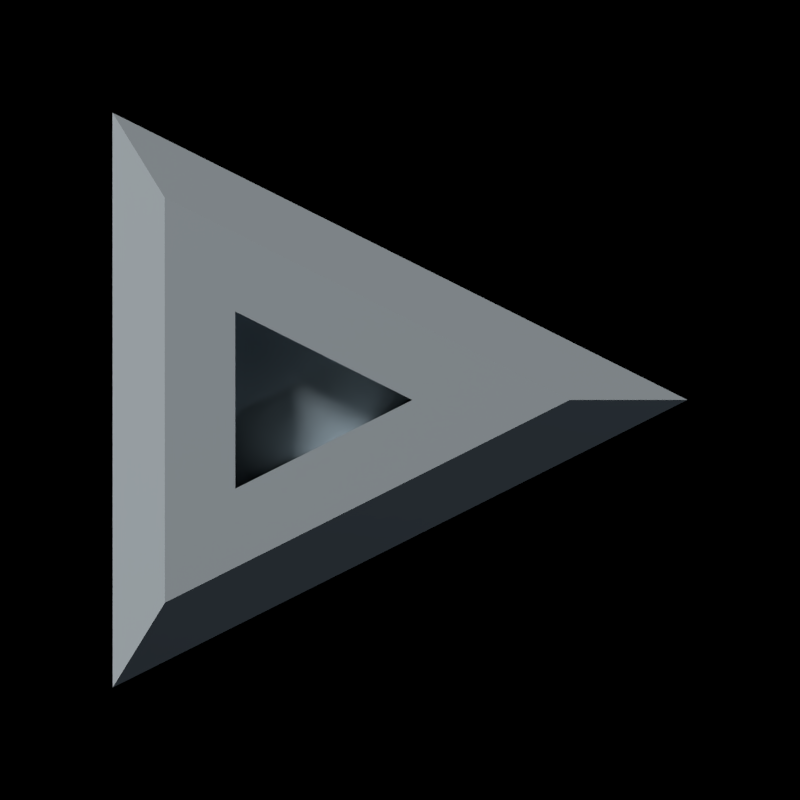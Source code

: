 # Source: Triangle.blend  (saved by Blender 2.82.7; exported with 4.5.12 LTS)
import bpy
from mathutils import Matrix  # noqa: F401  (used for matrix-valued properties, if any)

bpy.ops.wm.read_factory_settings(use_empty=True)
scene = bpy.context.scene
scene.name = 'Scene'

# ---- collections
col_collapsed = bpy.data.collections.new('Collapsed'); scene.collection.children.link(col_collapsed)
col_expanded = bpy.data.collections.new('Expanded'); scene.collection.children.link(col_expanded)

# ---- materials (node trees are filled in below, after node groups)
mat_metal = bpy.data.materials.new('metal')
mat_metal.diffuse_color = (0.1651, 0.2051, 0.2307, 1.0)
mat_metal_001 = bpy.data.materials.new('metal.001')
mat_metal_001.diffuse_color = (0.2789, 0.3095, 0.3278, 1.0)

# ---- material node trees
mat_metal.use_nodes = True; mat_metal.node_tree.nodes.clear()
_N = mat_metal.node_tree.nodes; _L = mat_metal.node_tree.links
n0 = _N.new('ShaderNodeOutputMaterial'); n0.name = 'Material Output'; n0.location = (300, 300)
n1 = _N.new('ShaderNodeBsdfPrincipled'); n1.name = 'Principled BSDF'; n1.location = (10, 300)
n1.distribution = 'GGX'
n1.subsurface_method = 'BURLEY'
n1.inputs[0].default_value = (0.1651, 0.2051, 0.2307, 1.0)
n1.inputs[1].default_value = 0.7
n1.inputs[3].default_value = 1.45
n1.inputs[27].default_value = (0.0, 0.0, 0.0, 1.0)
n1.inputs[28].default_value = 1.0
_L.new(n1.outputs[0], n0.inputs[0])
n0.is_active_output = True
mat_metal_001.use_nodes = True; mat_metal_001.node_tree.nodes.clear()
_N = mat_metal_001.node_tree.nodes; _L = mat_metal_001.node_tree.links
n0 = _N.new('ShaderNodeOutputMaterial'); n0.name = 'Material Output'; n0.location = (300, 300)
n1 = _N.new('ShaderNodeBsdfPrincipled'); n1.name = 'Principled BSDF'; n1.location = (10, 300)
n1.distribution = 'GGX'
n1.subsurface_method = 'BURLEY'
n1.inputs[0].default_value = (0.2789, 0.3095, 0.3278, 1.0)
n1.inputs[1].default_value = 0.7
n1.inputs[3].default_value = 1.45
n1.inputs[27].default_value = (0.0, 0.0, 0.0, 1.0)
n1.inputs[28].default_value = 1.0
_L.new(n1.outputs[0], n0.inputs[0])
n0.is_active_output = True

# ---- world
world_world = bpy.data.worlds.new('World'); scene.world = world_world
world_world.color = (0.0, 0.0, 0.0)
world_world.use_sun_shadow = False
world_world.sun_shadow_jitter_overblur = 0.0
world_world.cycles.sampling_method = 'NONE'
world_world.cycles.sample_map_resolution = 256

# ---- cameras
cam_camera_005 = bpy.data.cameras.new('Camera.005')
cam_camera_005.clip_end = 100.0
cam_camera_005.lens = 956.0
cam_camera_005.sensor_width = 32.0
cam_camera_005.sensor_height = 18.0
cam_camera_005.ortho_scale = 12.0
cam_camera_005.show_composition_thirds = True
cam_camera_005.dof.focus_distance = 0.0
cam_camera_002 = bpy.data.cameras.new('Camera.002')
cam_camera_002.clip_end = 100.0
cam_camera_002.lens = 956.0
cam_camera_002.sensor_width = 32.0
cam_camera_002.sensor_height = 18.0
cam_camera_002.ortho_scale = 12.0
cam_camera_002.show_composition_thirds = True
cam_camera_002.dof.focus_distance = 0.0

# ---- lights
light_point_005 = bpy.data.lights.new('Point.005', 'POINT')
light_point_005.color = (0.7187, 0.8527, 1.0)
light_point_005.transmission_factor = 0.0
light_point_005.energy = 2000.0
light_point_005.shadow_buffer_clip_start = 0.5
light_point_005.shadow_soft_size = 0.1
light_point_005.shadow_maximum_resolution = 0.006
light_point_005.use_absolute_resolution = True
light_point_005.cycles.use_multiple_importance_sampling = False
light_sun_006 = bpy.data.lights.new('Sun.006', 'SUN')
light_sun_006.transmission_factor = 0.0
light_sun_006.angle = 0.1993
light_sun_006.shadow_buffer_clip_start = 0.5
light_sun_006.shadow_soft_size = 0.1
light_sun_006.shadow_cascade_max_distance = 1000.0
light_sun_006.cycles.use_multiple_importance_sampling = False
light_point_002 = bpy.data.lights.new('Point.002', 'POINT')
light_point_002.color = (0.7187, 0.8527, 1.0)
light_point_002.transmission_factor = 0.0
light_point_002.energy = 2000.0
light_point_002.shadow_buffer_clip_start = 0.5
light_point_002.shadow_soft_size = 0.1
light_point_002.shadow_maximum_resolution = 0.006
light_point_002.use_absolute_resolution = True
light_point_002.cycles.use_multiple_importance_sampling = False
light_sun_002 = bpy.data.lights.new('Sun.002', 'SUN')
light_sun_002.transmission_factor = 0.0
light_sun_002.angle = 0.1993
light_sun_002.shadow_buffer_clip_start = 0.5
light_sun_002.shadow_soft_size = 0.1
light_sun_002.shadow_cascade_max_distance = 1000.0
light_sun_002.cycles.use_multiple_importance_sampling = False

# ---- meshes
me_plane = bpy.data.meshes.new('Plane')
me_plane.from_pydata([(-0.4088, -0.4088, 0.0), (0.4088, 0.0, 0.0), (-0.4088, 0.4088, 0.0), (-0.4088, -0.4088, 0.09544), (-0.2338, -0.1257, 0.1704), (0.4088, 0.0, 0.09544), (0.01753, -7.451e-09, 0.1704), (-0.2338, 0.1257, 0.1704), (-0.4088, 0.4088, 0.09544), (-0.3338, -0.2875, 0.1704), (-0.3338, 0.2875, 0.1704), (0.2411, -7.451e-09, 0.1704), (-0.2338, -0.1257, 0.09544), (-0.2338, 0.1257, 0.09544), (0.01753, -7.451e-09, 0.09544)], [], [(0, 2, 1), (0, 1, 5, 3), (1, 2, 8, 5), (6, 7, 13, 14), (8, 3, 9, 10), (3, 5, 11, 9), (5, 8, 10, 11), (2, 0, 3, 8), (4, 7, 10, 9), (6, 4, 9, 11), (7, 6, 11, 10), (12, 14, 13), (4, 6, 14, 12), (7, 4, 12, 13)])
me_plane.polygons.foreach_set('material_index', [0, 0, 0, 1, 1, 1, 1, 0, 1, 1, 1, 0, 1, 1])
_uv = me_plane.uv_layers.new(name='UVMap')
_uv.uv.foreach_set('vector', [0.0, 0.0, 0.0, 1.0, 1.0, 1.0, 0.0, 0.0, 1.0, 1.0, 1.0, 1.0, 0.0, 0.0, 1.0, 1.0, 0.0, 1.0, 0.0, 1.0, 1.0, 1.0, 0.5214, 0.7607, 0.214, 0.7607, 0.214, 0.7607, 0.5214, 0.7607, 0.0, 1.0, 0.0, 0.0, 0.09172, 0.1943, 0.09172, 0.8975, 0.0, 0.0, 1.0, 1.0, 0.7949, 0.8975, 0.09172, 0.1943, 1.0, 1.0, 0.0, 1.0, 0.09172, 0.8975, 0.7949, 0.8975, 0.0, 1.0, 0.0, 0.0, 0.0, 0.0, 0.0, 1.0, 0.214, 0.4533, 0.214, 0.7607, 0.09172, 0.8975, 0.09172, 0.1943, 0.5214, 0.7607, 0.214, 0.4533, 0.09172, 0.1943, 0.7949, 0.8975, 0.214, 0.7607, 0.5214, 0.7607, 0.7949, 0.8975, 0.09172, 0.8975, 0.214, 0.4533, 0.5214, 0.7607, 0.214, 0.7607, 0.214, 0.4533, 0.5214, 0.7607, 0.5214, 0.7607, 0.214, 0.4533, 0.214, 0.7607, 0.214, 0.4533, 0.214, 0.4533, 0.214, 0.7607])
me_plane.materials.append(mat_metal)
me_plane.materials.append(mat_metal_001)
me_plane.use_remesh_fix_poles = True
me_plane.use_remesh_preserve_attributes = False
me_plane.use_mirror_vertex_groups = False
me_plane.update()
me_plane_001 = bpy.data.meshes.new('Plane.001')
me_plane_001.from_pydata([(-0.4088, -0.4088, 0.0), (0.4088, 0.0, 0.0), (-0.4088, 0.4088, 0.0), (-0.4088, -0.4088, 0.09544), (-0.2338, -0.1257, 0.1704), (0.4088, 0.0, 0.09544), (0.01753, -7.451e-09, 0.1704), (-0.2338, 0.1257, 0.1704), (-0.4088, 0.4088, 0.09544), (-0.3338, -0.2875, 0.1704), (-0.3338, 0.2875, 0.1704), (0.2411, -7.451e-09, 0.1704), (-0.2338, -0.1257, 0.09544), (-0.2338, 0.1257, 0.09544), (0.01753, -7.451e-09, 0.09544)], [], [(0, 2, 1), (0, 1, 5, 3), (1, 2, 8, 5), (6, 7, 13, 14), (8, 3, 9, 10), (3, 5, 11, 9), (5, 8, 10, 11), (2, 0, 3, 8), (4, 7, 10, 9), (6, 4, 9, 11), (7, 6, 11, 10), (12, 14, 13), (4, 6, 14, 12), (7, 4, 12, 13)])
me_plane_001.polygons.foreach_set('material_index', [0, 0, 0, 1, 1, 1, 1, 0, 1, 1, 1, 0, 1, 1])
_uv = me_plane_001.uv_layers.new(name='UVMap')
_uv.uv.foreach_set('vector', [0.0, 0.0, 0.0, 1.0, 1.0, 1.0, 0.0, 0.0, 1.0, 1.0, 1.0, 1.0, 0.0, 0.0, 1.0, 1.0, 0.0, 1.0, 0.0, 1.0, 1.0, 1.0, 0.5214, 0.7607, 0.214, 0.7607, 0.214, 0.7607, 0.5214, 0.7607, 0.0, 1.0, 0.0, 0.0, 0.09172, 0.1943, 0.09172, 0.8975, 0.0, 0.0, 1.0, 1.0, 0.7949, 0.8975, 0.09172, 0.1943, 1.0, 1.0, 0.0, 1.0, 0.09172, 0.8975, 0.7949, 0.8975, 0.0, 1.0, 0.0, 0.0, 0.0, 0.0, 0.0, 1.0, 0.214, 0.4533, 0.214, 0.7607, 0.09172, 0.8975, 0.09172, 0.1943, 0.5214, 0.7607, 0.214, 0.4533, 0.09172, 0.1943, 0.7949, 0.8975, 0.214, 0.7607, 0.5214, 0.7607, 0.7949, 0.8975, 0.09172, 0.8975, 0.214, 0.4533, 0.5214, 0.7607, 0.214, 0.7607, 0.214, 0.4533, 0.5214, 0.7607, 0.5214, 0.7607, 0.214, 0.4533, 0.214, 0.7607, 0.214, 0.4533, 0.214, 0.4533, 0.214, 0.7607])
me_plane_001.materials.append(mat_metal)
me_plane_001.materials.append(mat_metal_001)
me_plane_001.use_remesh_fix_poles = True
me_plane_001.use_remesh_preserve_attributes = False
me_plane_001.use_mirror_vertex_groups = False
me_plane_001.update()

# ---- objects
ob_top_point_004 = bpy.data.objects.new('Top Point.004', light_point_005)
ob_top_camera_001 = bpy.data.objects.new('Top Camera.001', cam_camera_005)
ob_top_sun_002 = bpy.data.objects.new('Top Sun.002', light_sun_006)
ob_plane = bpy.data.objects.new('Plane', me_plane)
ob_top_point_001 = bpy.data.objects.new('Top Point.001', light_point_002)
ob_top_camera_002 = bpy.data.objects.new('Top Camera.002', cam_camera_002)
ob_top_sun_001 = bpy.data.objects.new('Top Sun.001', light_sun_002)
ob_plane_001 = bpy.data.objects.new('Plane.001', me_plane_001)

# ---- transforms, parenting, visibility, modifiers, constraints
ob_top_point_004.location = (-12.34, 10.56, 11.79)
ob_top_point_004.rotation_euler = (0.0, -0.0, -3.142)
ob_top_point_004.scale = (-1.0, 1.0, 1.0)
ob_top_point_004.lineart.crease_threshold = 0.0
ob_top_camera_001.location = (0.0, 0.0, 30.0)
ob_top_camera_001.rotation_euler = (0.0, -0.0, -3.142)
ob_top_camera_001.lock_rotations_4d = False
ob_top_camera_001.empty_display_type = 'ARROWS'
ob_top_camera_001.color = (0.0, 0.0, 0.0, 0.0)
ob_top_camera_001.display_type = 'WIRE'
ob_top_camera_001.lineart.crease_threshold = 0.0
ob_top_sun_002.location = (15.0, -13.0, 18.0)
ob_top_sun_002.rotation_euler = (2.079e-08, 1.134, -0.8727)
ob_top_sun_002.scale = (1.0, -1.0, 1.0)
ob_top_sun_002.lineart.crease_threshold = 0.0
ob_plane.location = (0.0, 0.0, 0.0)
ob_plane.scale = (-0.8801, 0.8801, 0.8801)
ob_plane.lineart.crease_threshold = 0.0
ob_top_point_001.location = (-12.34, 10.56, 11.79)
ob_top_point_001.rotation_euler = (0.0, -0.0, -3.142)
ob_top_point_001.scale = (-1.0, 1.0, 1.0)
ob_top_point_001.lineart.crease_threshold = 0.0
ob_top_camera_002.location = (0.0, 0.0, 30.0)
ob_top_camera_002.rotation_euler = (0.0, -0.0, -3.142)
ob_top_camera_002.lock_rotations_4d = False
ob_top_camera_002.empty_display_type = 'ARROWS'
ob_top_camera_002.color = (0.0, 0.0, 0.0, 0.0)
ob_top_camera_002.display_type = 'WIRE'
ob_top_camera_002.lineart.crease_threshold = 0.0
ob_top_sun_001.location = (15.0, -13.0, 18.0)
ob_top_sun_001.rotation_euler = (2.079e-08, 1.134, -0.8727)
ob_top_sun_001.scale = (1.0, -1.0, 1.0)
ob_top_sun_001.lineart.crease_threshold = 0.0
ob_plane_001.location = (0.0, 0.0, 0.0)
ob_plane_001.rotation_euler = (0.0, -0.0, -1.571)
ob_plane_001.scale = (-0.8801, 0.8801, 0.8801)
ob_plane_001.lineart.crease_threshold = 0.0

# ---- collection membership
col_collapsed.objects.link(ob_top_point_004)
col_collapsed.objects.link(ob_top_camera_001)
col_collapsed.objects.link(ob_top_sun_002)
col_collapsed.objects.link(ob_plane)
col_expanded.objects.link(ob_top_point_001)
col_expanded.objects.link(ob_top_camera_002)
col_expanded.objects.link(ob_top_sun_001)
col_expanded.objects.link(ob_plane_001)
def _layer_coll(name, lc=None):
    lc = lc or bpy.context.view_layer.layer_collection
    for c in lc.children:
        if c.name == name: return c
        r = _layer_coll(name, c)
        if r: return r
_layer_coll('Expanded').exclude = True

# ---- scene / render settings (as saved in the file)
scene.camera = ob_top_camera_002
scene.frame_start = 1; scene.frame_end = 1; scene.frame_set(1)
scene.render.engine = 'CYCLES'
scene.render.image_settings.compression = 90
scene.render.resolution_x = 20
scene.render.resolution_y = 20
scene.render.resolution_percentage = 400
scene.render.dither_intensity = 0.0
scene.render.film_transparent = True
scene.cycles.samples = 96
scene.cycles.sampling_pattern = 'TABULATED_SOBOL'
scene.cycles.light_sampling_threshold = 0.0
scene.cycles.use_adaptive_sampling = False
scene.cycles.use_light_tree = False
scene.cycles.blur_glossy = 0.0
scene.cycles.volume_bounces = 1
scene.cycles.pixel_filter_type = 'GAUSSIAN'
scene.cycles.sample_clamp_indirect = 0.0
scene.view_settings.view_transform = 'Standard'
bpy.context.view_layer.update()
